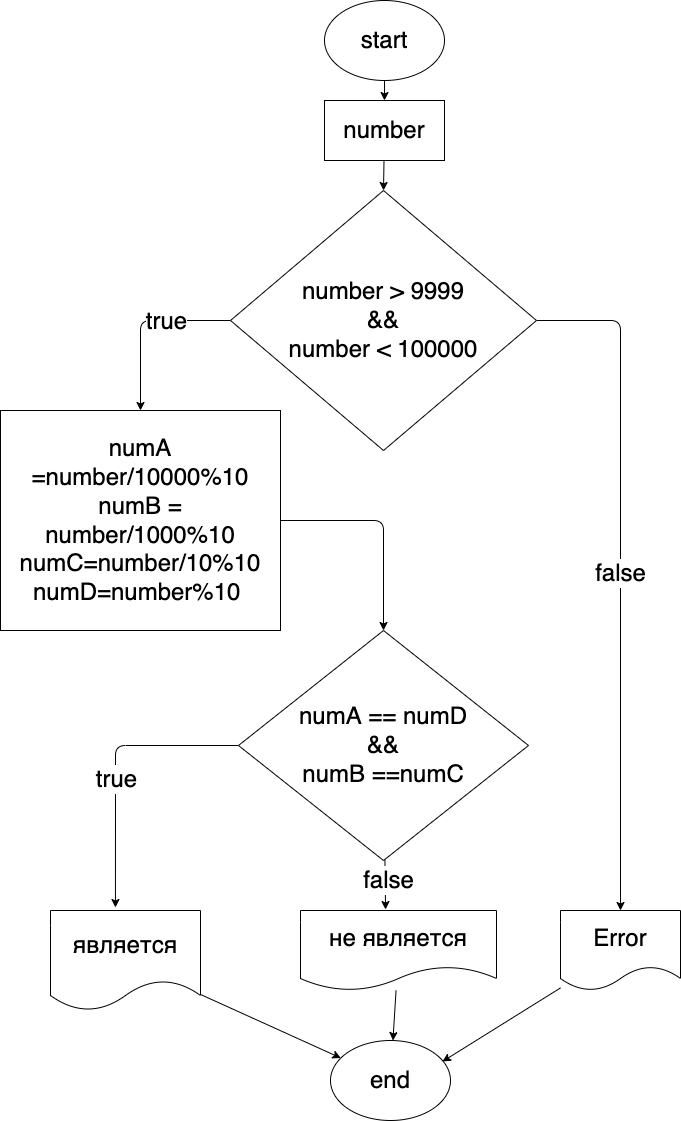

The diagram above was exported from draw.io. Its source (the exported page's mxGraphModel, read from the mxfile embedded in the PNG):
<mxGraphModel dx="1170" dy="565" grid="1" gridSize="10" guides="1" tooltips="1" connect="1" arrows="1" fold="1" page="1" pageScale="1" pageWidth="827" pageHeight="1169" math="0" shadow="0">
  <root>
    <mxCell id="0" />
    <mxCell id="1" parent="0" />
    <mxCell id="14" style="edgeStyle=none;html=1;fontSize=24;" edge="1" parent="1" source="2" target="3">
      <mxGeometry relative="1" as="geometry" />
    </mxCell>
    <mxCell id="2" value="&lt;font style=&quot;font-size: 24px&quot;&gt;start&lt;/font&gt;" style="ellipse;whiteSpace=wrap;html=1;" vertex="1" parent="1">
      <mxGeometry x="354" y="40" width="120" height="80" as="geometry" />
    </mxCell>
    <mxCell id="15" style="edgeStyle=none;html=1;entryX=0.5;entryY=0;entryDx=0;entryDy=0;fontSize=24;" edge="1" parent="1" source="3" target="4">
      <mxGeometry relative="1" as="geometry" />
    </mxCell>
    <mxCell id="3" value="number" style="rounded=0;whiteSpace=wrap;html=1;fontSize=24;" vertex="1" parent="1">
      <mxGeometry x="354" y="140" width="120" height="60" as="geometry" />
    </mxCell>
    <mxCell id="6" value="false" style="edgeStyle=none;html=1;exitX=1;exitY=0.5;exitDx=0;exitDy=0;entryX=0.5;entryY=0;entryDx=0;entryDy=0;fontSize=24;" edge="1" parent="1" source="4" target="5">
      <mxGeometry relative="1" as="geometry">
        <Array as="points">
          <mxPoint x="650" y="360" />
        </Array>
      </mxGeometry>
    </mxCell>
    <mxCell id="8" style="edgeStyle=none;html=1;entryX=0.5;entryY=0;entryDx=0;entryDy=0;fontSize=24;" edge="1" parent="1" source="4" target="7">
      <mxGeometry relative="1" as="geometry">
        <Array as="points">
          <mxPoint x="170" y="360" />
        </Array>
      </mxGeometry>
    </mxCell>
    <mxCell id="9" value="true" style="edgeLabel;html=1;align=center;verticalAlign=middle;resizable=0;points=[];fontSize=24;" vertex="1" connectable="0" parent="8">
      <mxGeometry x="-0.2778" relative="1" as="geometry">
        <mxPoint as="offset" />
      </mxGeometry>
    </mxCell>
    <mxCell id="4" value="number &amp;gt; 9999&lt;br&gt;&amp;amp;&amp;amp;&lt;br&gt;number &amp;lt; 100000" style="rhombus;whiteSpace=wrap;html=1;fontSize=24;" vertex="1" parent="1">
      <mxGeometry x="260" y="230" width="306" height="260" as="geometry" />
    </mxCell>
    <mxCell id="23" style="edgeStyle=none;html=1;entryX=0.933;entryY=0.263;entryDx=0;entryDy=0;entryPerimeter=0;fontSize=24;" edge="1" parent="1" source="5" target="13">
      <mxGeometry relative="1" as="geometry" />
    </mxCell>
    <mxCell id="5" value="Error" style="shape=document;whiteSpace=wrap;html=1;boundedLbl=1;fontSize=24;" vertex="1" parent="1">
      <mxGeometry x="590" y="950" width="120" height="80" as="geometry" />
    </mxCell>
    <mxCell id="16" style="edgeStyle=none;html=1;entryX=0.5;entryY=0;entryDx=0;entryDy=0;fontSize=24;" edge="1" parent="1" source="7" target="11">
      <mxGeometry relative="1" as="geometry">
        <Array as="points">
          <mxPoint x="413" y="560" />
        </Array>
      </mxGeometry>
    </mxCell>
    <mxCell id="7" value="numA =number/10000%10&lt;br&gt;numB = number/1000%10&lt;br&gt;numC=number/10%10&lt;br&gt;numD=number%10&amp;nbsp;" style="rounded=0;whiteSpace=wrap;html=1;fontSize=24;" vertex="1" parent="1">
      <mxGeometry x="30" y="450" width="280" height="220" as="geometry" />
    </mxCell>
    <mxCell id="21" style="edgeStyle=none;html=1;fontSize=24;" edge="1" parent="1" source="10" target="13">
      <mxGeometry relative="1" as="geometry" />
    </mxCell>
    <mxCell id="10" value="является" style="shape=document;whiteSpace=wrap;html=1;boundedLbl=1;fontSize=24;" vertex="1" parent="1">
      <mxGeometry x="80" y="950" width="150" height="100" as="geometry" />
    </mxCell>
    <mxCell id="17" style="edgeStyle=none;html=1;entryX=0.433;entryY=-0.03;entryDx=0;entryDy=0;entryPerimeter=0;fontSize=24;" edge="1" parent="1" source="11" target="10">
      <mxGeometry relative="1" as="geometry">
        <Array as="points">
          <mxPoint x="145" y="785" />
        </Array>
      </mxGeometry>
    </mxCell>
    <mxCell id="18" value="true" style="edgeLabel;html=1;align=center;verticalAlign=middle;resizable=0;points=[];fontSize=24;" vertex="1" connectable="0" parent="17">
      <mxGeometry x="0.0947" y="1" relative="1" as="geometry">
        <mxPoint as="offset" />
      </mxGeometry>
    </mxCell>
    <mxCell id="19" style="edgeStyle=none;html=1;entryX=0.434;entryY=-0.012;entryDx=0;entryDy=0;entryPerimeter=0;fontSize=24;" edge="1" parent="1" source="11" target="12">
      <mxGeometry relative="1" as="geometry" />
    </mxCell>
    <mxCell id="20" value="false" style="edgeLabel;html=1;align=center;verticalAlign=middle;resizable=0;points=[];fontSize=24;" vertex="1" connectable="0" parent="19">
      <mxGeometry x="-0.1559" y="3" relative="1" as="geometry">
        <mxPoint as="offset" />
      </mxGeometry>
    </mxCell>
    <mxCell id="11" value="numA == numD&lt;br&gt;&amp;amp;&amp;amp;&lt;br&gt;numB ==numC" style="rhombus;whiteSpace=wrap;html=1;fontSize=24;" vertex="1" parent="1">
      <mxGeometry x="268" y="670" width="290" height="230" as="geometry" />
    </mxCell>
    <mxCell id="22" style="edgeStyle=none;html=1;fontSize=24;" edge="1" parent="1" source="12" target="13">
      <mxGeometry relative="1" as="geometry" />
    </mxCell>
    <mxCell id="12" value="не является" style="shape=document;whiteSpace=wrap;html=1;boundedLbl=1;fontSize=24;" vertex="1" parent="1">
      <mxGeometry x="330" y="950" width="196" height="80" as="geometry" />
    </mxCell>
    <mxCell id="13" value="end" style="ellipse;whiteSpace=wrap;html=1;fontSize=24;" vertex="1" parent="1">
      <mxGeometry x="360" y="1080" width="120" height="80" as="geometry" />
    </mxCell>
  </root>
</mxGraphModel>